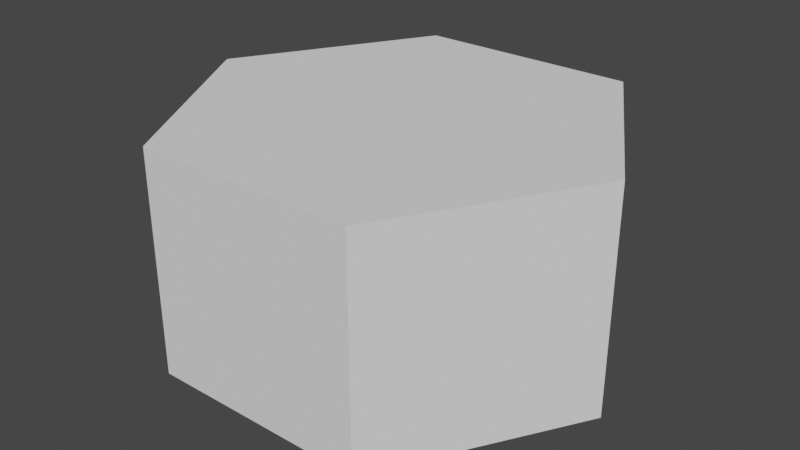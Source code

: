 # Source: HexTile.blend  (saved by Blender 2.81.16; exported with 4.5.12 LTS)
import bpy
from mathutils import Matrix  # noqa: F401  (used for matrix-valued properties, if any)

bpy.ops.wm.read_factory_settings(use_empty=True)
scene = bpy.context.scene
scene.name = 'Scene'

# ---- collections
col_collection = bpy.data.collections.new('Collection'); scene.collection.children.link(col_collection)

# ---- world
world_world = bpy.data.worlds.new('World'); scene.world = world_world
world_world.use_nodes = True; world_world.node_tree.nodes.clear()
_N = world_world.node_tree.nodes; _L = world_world.node_tree.links
n0 = _N.new('ShaderNodeOutputWorld'); n0.name = 'World Output'; n0.location = (300, 300)
n1 = _N.new('ShaderNodeBackground'); n1.name = 'Background'; n1.location = (10, 300)
n1.inputs[0].default_value = (0.05088, 0.05088, 0.05088, 1.0)
_L.new(n1.outputs[0], n0.inputs[0])
n0.is_active_output = True
world_world.color = (0.05088, 0.05088, 0.05088)
world_world.use_sun_shadow = False
world_world.sun_shadow_jitter_overblur = 0.0

# ---- meshes
me_cylinder = bpy.data.meshes.new('Cylinder')
me_cylinder.from_pydata([(-1.0, -2.384e-08, -1.0), (-1.0, -2.384e-08, 0.0), (-0.5, 0.866, -1.0), (-0.5, 0.866, 0.0), (0.5, 0.866, -1.0), (0.5, 0.866, 0.0), (1.0, -2.384e-08, -1.0), (1.0, -2.384e-08, 0.0), (0.5, -0.866, -1.0), (0.5, -0.866, 0.0), (-0.5, -0.866, -1.0), (-0.5, -0.866, 0.0)], [], [(0, 1, 3, 2), (2, 3, 5, 4), (4, 5, 7, 6), (6, 7, 9, 8), (3, 1, 11, 9, 7, 5), (8, 9, 11, 10), (10, 11, 1, 0), (0, 2, 4, 6, 8, 10)])
_uv = me_cylinder.uv_layers.new(name='UVMap')
_uv.uv.foreach_set('vector', [1.0, 0.5, 1.0, 1.0, 0.8333, 1.0, 0.8333, 0.5, 0.8333, 0.5, 0.8333, 1.0, 0.6667, 1.0, 0.6667, 0.5, 0.6667, 0.5, 0.6667, 1.0, 0.5, 1.0, 0.5, 0.5, 0.5, 0.5, 0.5, 1.0, 0.3333, 1.0, 0.3333, 0.5, 0.4578, 0.37, 0.25, 0.49, 0.04215, 0.37, 0.04215, 0.13, 0.25, 0.01, 0.4578, 0.13, 0.3333, 0.5, 0.3333, 1.0, 0.1667, 1.0, 0.1667, 0.5, 0.1667, 0.5, 0.1667, 1.0, -8.941e-08, 1.0, -8.941e-08, 0.5, 0.75, 0.49, 0.9578, 0.37, 0.9578, 0.13, 0.75, 0.01, 0.5422, 0.13, 0.5422, 0.37])
me_cylinder.use_remesh_fix_poles = True
me_cylinder.use_remesh_preserve_attributes = False
me_cylinder.use_mirror_vertex_groups = False
me_cylinder.update()

# ---- objects
ob_cylinder = bpy.data.objects.new('Cylinder', me_cylinder)

# ---- transforms, parenting, visibility, modifiers, constraints
ob_cylinder.location = (0.0, 0.0, 0.0)
ob_cylinder.lineart.crease_threshold = 0.0

# ---- collection membership
col_collection.objects.link(ob_cylinder)

# ---- scene / render settings (as saved in the file)
scene.frame_start = 1; scene.frame_end = 250; scene.frame_set(1)
scene.render.engine = 'CYCLES'
scene.cycles.use_denoising = False
scene.cycles.samples = 128
scene.cycles.sampling_pattern = 'TABULATED_SOBOL'
scene.cycles.use_adaptive_sampling = False
scene.cycles.use_light_tree = False
scene.view_settings.view_transform = 'Filmic'
bpy.context.view_layer.update()

# ---- added for rendering (the .blend has no active camera and no usable light): camera, sun
cam_auto = bpy.data.cameras.new('AutoCamera')
cam_auto.lens = 50.0
cam_auto.sensor_width = 36.0
cam_auto.clip_end = 1000.0
ob_auto_camera = bpy.data.objects.new('AutoCamera', cam_auto)
scene.collection.objects.link(ob_auto_camera)
ob_auto_camera.location = (2.61693, -3.14032, 1.59354)
ob_auto_camera.rotation_euler = (1.09748, -7.21219e-08, 0.694738)
scene.camera = ob_auto_camera
light_auto_sun = bpy.data.lights.new('AutoSun', 'SUN')
light_auto_sun.energy = 3.0
light_auto_sun.angle = 0.0523599
ob_auto_sun = bpy.data.objects.new('AutoSun', light_auto_sun)
scene.collection.objects.link(ob_auto_sun)
ob_auto_sun.rotation_euler = (0.872665, 0.174533, 0.523599)
bpy.context.view_layer.update()
